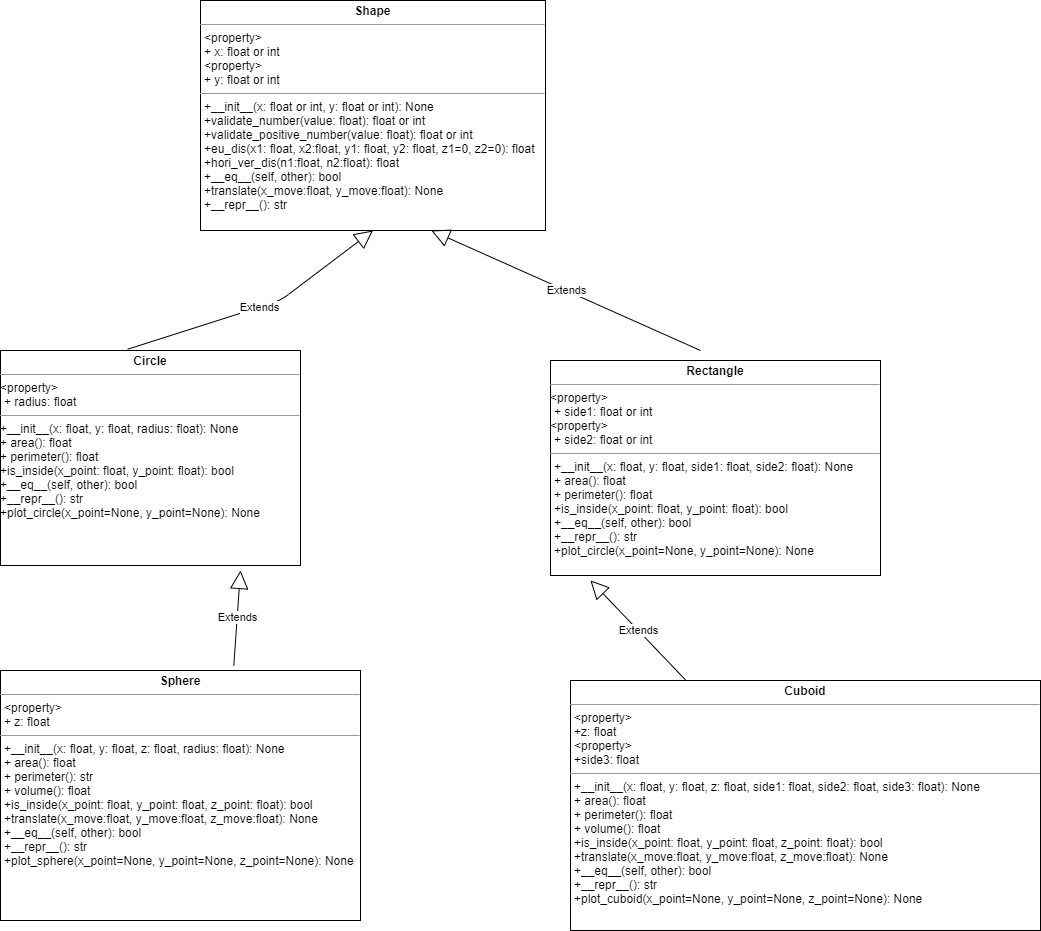

The diagram above was exported from draw.io. Its source (the exported page's mxGraphModel, read from the mxfile embedded in the PNG):
<mxGraphModel dx="590" dy="482" grid="1" gridSize="10" guides="1" tooltips="1" connect="1" arrows="1" fold="1" page="1" pageScale="1" pageWidth="850" pageHeight="1100" math="0" shadow="0">
  <root>
    <mxCell id="0" />
    <mxCell id="1" parent="0" />
    <mxCell id="pL8FyPuxDcZSbZw7dkn8-1" value="&lt;p style=&quot;margin: 0px ; margin-top: 4px ; text-align: center&quot;&gt;&lt;b&gt;Circle&lt;/b&gt;&lt;/p&gt;&lt;hr size=&quot;1&quot;&gt;&amp;lt;property&amp;gt;&lt;p style=&quot;margin: 0px ; margin-left: 4px&quot;&gt;&lt;span&gt;+ radius: float&lt;/span&gt;&lt;br&gt;&lt;/p&gt;&lt;hr size=&quot;1&quot;&gt;&lt;p style=&quot;margin: 0px 0px 0px 4px&quot;&gt;&lt;/p&gt;+__init__(x: float, y: float, radius: float): None&lt;br&gt;&lt;span&gt;+ area(): float&lt;br&gt;&lt;/span&gt;&lt;span&gt;+ perimeter(): float&lt;br&gt;&lt;/span&gt;&lt;span&gt;+is_inside(x_point: float, y_point: float): bool&lt;br&gt;&lt;/span&gt;&lt;span&gt;+__eq__(self, other): bool&lt;br&gt;+__repr__(): str&lt;br&gt;+plot_circle(x_point=None, y_point=None): None&lt;br&gt;&lt;/span&gt;" style="verticalAlign=top;align=left;overflow=fill;fontSize=12;fontFamily=Helvetica;html=1;" parent="1" vertex="1">
      <mxGeometry x="180" y="400" width="300" height="215" as="geometry" />
    </mxCell>
    <mxCell id="pL8FyPuxDcZSbZw7dkn8-2" value="&lt;p style=&quot;margin: 0px ; margin-top: 4px ; text-align: center&quot;&gt;&lt;b&gt;Shape&lt;/b&gt;&lt;/p&gt;&lt;hr size=&quot;1&quot;&gt;&lt;p style=&quot;margin: 0px 0px 0px 4px&quot;&gt;&amp;lt;property&amp;gt;&lt;/p&gt;&lt;p style=&quot;margin: 0px 0px 0px 4px&quot;&gt;+ x: float or int&lt;/p&gt;&lt;p style=&quot;margin: 0px 0px 0px 4px&quot;&gt;&amp;lt;property&amp;gt;&lt;br&gt;&lt;/p&gt;&lt;p style=&quot;margin: 0px 0px 0px 4px&quot;&gt;+ y: float or int&lt;/p&gt;&lt;hr size=&quot;1&quot;&gt;&lt;p style=&quot;margin: 0px ; margin-left: 4px&quot;&gt;&lt;span&gt;+__init__(x: float or int, y: float or int): None&lt;/span&gt;&lt;/p&gt;&lt;p style=&quot;margin: 0px ; margin-left: 4px&quot;&gt;+validate_number(value: float): float or int&lt;/p&gt;&lt;p style=&quot;margin: 0px ; margin-left: 4px&quot;&gt;+validate_positive_number(value: float): float or int&lt;br&gt;&lt;/p&gt;&lt;p style=&quot;margin: 0px ; margin-left: 4px&quot;&gt;+eu_dis(x1: float, x2:float, y1: float, y2: float, z1=0, z2=0): float&lt;br&gt;&lt;/p&gt;&lt;p style=&quot;margin: 0px ; margin-left: 4px&quot;&gt;+hori_ver_dis(n1:float, n2:float): float&lt;br&gt;&lt;/p&gt;&lt;p style=&quot;margin: 0px ; margin-left: 4px&quot;&gt;&lt;span&gt;+__eq__(self, other): bool&lt;/span&gt;&lt;br&gt;&lt;/p&gt;&lt;p style=&quot;margin: 0px ; margin-left: 4px&quot;&gt;+translate(x_move:float, y_move:float): None&lt;span&gt;&lt;br&gt;&lt;/span&gt;&lt;/p&gt;&lt;p style=&quot;margin: 0px ; margin-left: 4px&quot;&gt;&lt;span&gt;+__repr__(): str&lt;/span&gt;&lt;br&gt;&lt;/p&gt;&lt;p style=&quot;margin: 0px ; margin-left: 4px&quot;&gt;&lt;br&gt;&lt;/p&gt;&lt;p style=&quot;margin: 0px ; margin-left: 4px&quot;&gt;&lt;br&gt;&lt;/p&gt;&lt;p style=&quot;margin: 0px 0px 0px 4px&quot;&gt;&lt;br&gt;&lt;/p&gt;&lt;p style=&quot;margin: 0px ; margin-left: 4px&quot;&gt;&lt;br&gt;&lt;/p&gt;" style="verticalAlign=top;align=left;overflow=fill;fontSize=12;fontFamily=Helvetica;html=1;" parent="1" vertex="1">
      <mxGeometry x="380" y="50" width="345" height="230" as="geometry" />
    </mxCell>
    <mxCell id="pL8FyPuxDcZSbZw7dkn8-3" value="&lt;p style=&quot;margin: 0px ; margin-top: 4px ; text-align: center&quot;&gt;&lt;b&gt;Rectangle&lt;/b&gt;&lt;/p&gt;&lt;hr size=&quot;1&quot;&gt;&amp;lt;property&amp;gt;&lt;p style=&quot;margin: 0px ; margin-left: 4px&quot;&gt;&lt;span&gt;+ side1: float or int&lt;/span&gt;&lt;br&gt;&lt;/p&gt;&amp;lt;property&amp;gt;&lt;p style=&quot;margin: 0px ; margin-left: 4px&quot;&gt;+ side2: float or int&lt;span&gt;&lt;br&gt;&lt;/span&gt;&lt;/p&gt;&lt;hr size=&quot;1&quot;&gt;&lt;p style=&quot;margin: 0px 0px 0px 4px&quot;&gt;+__init__(x: float, y: float, side1: float, side2: float): None&lt;br&gt;+ area(): float&lt;br&gt;+ perimeter(): float&lt;br&gt;+is_inside(x_point: float, y_point: float): bool&lt;br&gt;+__eq__(self, other): bool&lt;br&gt;+__repr__(): str&lt;br&gt;+plot_circle(x_point=None, y_point=None): None&lt;br&gt;&lt;/p&gt;" style="verticalAlign=top;align=left;overflow=fill;fontSize=12;fontFamily=Helvetica;html=1;" parent="1" vertex="1">
      <mxGeometry x="730" y="410" width="330" height="215" as="geometry" />
    </mxCell>
    <mxCell id="pL8FyPuxDcZSbZw7dkn8-8" value="&lt;p style=&quot;margin: 0px ; margin-top: 4px ; text-align: center&quot;&gt;&lt;b&gt;Sphere&lt;/b&gt;&lt;br&gt;&lt;/p&gt;&lt;hr size=&quot;1&quot;&gt;&lt;p style=&quot;margin: 0px ; margin-left: 4px&quot;&gt;&amp;lt;property&amp;gt;&lt;/p&gt;&lt;p style=&quot;margin: 0px 0px 0px 4px&quot;&gt;+ z: float&lt;br&gt;&lt;/p&gt;&lt;hr size=&quot;1&quot;&gt;&lt;p style=&quot;margin: 0px 0px 0px 4px&quot;&gt;&lt;/p&gt;&lt;p style=&quot;margin: 0px ; margin-left: 4px&quot;&gt;+__init__(x: float, y: float, z: float, radius: float): None&lt;br&gt;+ area(): float&lt;br&gt;+ perimeter(): str&lt;/p&gt;&lt;p style=&quot;margin: 0px ; margin-left: 4px&quot;&gt;+ volume(): float&lt;br&gt;+is_inside(x_point: float, y_point: float, z_point: float): bool&lt;/p&gt;&lt;p style=&quot;margin: 0px ; margin-left: 4px&quot;&gt;+translate(x_move:float, y_move:float, z_move:float): None&lt;br&gt;+__eq__(self, other): bool&lt;br&gt;+__repr__(): str&lt;br&gt;+plot_sphere(x_point=None, y_point=None, z_point=None): None&lt;br&gt;&lt;/p&gt;" style="verticalAlign=top;align=left;overflow=fill;fontSize=12;fontFamily=Helvetica;html=1;" parent="1" vertex="1">
      <mxGeometry x="180" y="720" width="360" height="250" as="geometry" />
    </mxCell>
    <mxCell id="pL8FyPuxDcZSbZw7dkn8-9" value="&lt;p style=&quot;margin: 0px ; margin-top: 4px ; text-align: center&quot;&gt;&lt;b&gt;Cuboid&lt;/b&gt;&lt;/p&gt;&lt;hr size=&quot;1&quot;&gt;&lt;p style=&quot;margin: 0px ; margin-left: 4px&quot;&gt;&amp;lt;property&amp;gt;&lt;/p&gt;&lt;p style=&quot;margin: 0px 0px 0px 4px&quot;&gt;+z: float&lt;/p&gt;&lt;p style=&quot;margin: 0px 0px 0px 4px&quot;&gt;&amp;lt;property&amp;gt;&lt;/p&gt;&lt;p style=&quot;margin: 0px 0px 0px 4px&quot;&gt;+side3: float&lt;/p&gt;&lt;hr size=&quot;1&quot;&gt;&lt;p style=&quot;margin: 0px 0px 0px 4px&quot;&gt;+__init__(x: float, y: float, z: float, side1: float, side2: float, side3: float): None&lt;br&gt;+ area(): float&lt;br&gt;+ perimeter(): float&lt;/p&gt;&lt;p style=&quot;margin: 0px 0px 0px 4px&quot;&gt;+ volume(): float&lt;br&gt;+is_inside(x_point: float, y_point: float, z_point: float): bool&lt;/p&gt;&lt;p style=&quot;margin: 0px 0px 0px 4px&quot;&gt;+translate(x_move:float, y_move:float, z_move:float): None&lt;br&gt;+__eq__(self, other): bool&lt;br&gt;+__repr__(): str&lt;br&gt;+plot_cuboid(x_point=None, y_point=None, z_point=None): None&lt;/p&gt;" style="verticalAlign=top;align=left;overflow=fill;fontSize=12;fontFamily=Helvetica;html=1;" parent="1" vertex="1">
      <mxGeometry x="750" y="730" width="470" height="250" as="geometry" />
    </mxCell>
    <mxCell id="g0O9o9bk8mgXcT822j0Y-1" value="Extends" style="endArrow=block;endSize=16;endFill=0;html=1;exitX=0.424;exitY=-0.006;exitDx=0;exitDy=0;exitPerimeter=0;entryX=0.5;entryY=1;entryDx=0;entryDy=0;" parent="1" source="pL8FyPuxDcZSbZw7dkn8-1" target="pL8FyPuxDcZSbZw7dkn8-2" edge="1">
      <mxGeometry width="160" relative="1" as="geometry">
        <mxPoint x="440" y="260" as="sourcePoint" />
        <mxPoint x="550" y="290" as="targetPoint" />
        <Array as="points">
          <mxPoint x="460" y="350" />
        </Array>
      </mxGeometry>
    </mxCell>
    <mxCell id="g0O9o9bk8mgXcT822j0Y-2" value="Extends" style="endArrow=block;endSize=16;endFill=0;html=1;entryX=0.669;entryY=1;entryDx=0;entryDy=0;entryPerimeter=0;" parent="1" target="pL8FyPuxDcZSbZw7dkn8-2" edge="1">
      <mxGeometry width="160" relative="1" as="geometry">
        <mxPoint x="880" y="400" as="sourcePoint" />
        <mxPoint x="600" y="260" as="targetPoint" />
      </mxGeometry>
    </mxCell>
    <mxCell id="g0O9o9bk8mgXcT822j0Y-3" value="Extends" style="endArrow=block;endSize=16;endFill=0;html=1;exitX=0.648;exitY=-0.019;exitDx=0;exitDy=0;exitPerimeter=0;" parent="1" source="pL8FyPuxDcZSbZw7dkn8-8" edge="1">
      <mxGeometry width="160" relative="1" as="geometry">
        <mxPoint x="440" y="660" as="sourcePoint" />
        <mxPoint x="420" y="620" as="targetPoint" />
      </mxGeometry>
    </mxCell>
    <mxCell id="g0O9o9bk8mgXcT822j0Y-4" value="Extends" style="endArrow=block;endSize=16;endFill=0;html=1;entryX=0.121;entryY=1.023;entryDx=0;entryDy=0;entryPerimeter=0;" parent="1" source="pL8FyPuxDcZSbZw7dkn8-9" target="pL8FyPuxDcZSbZw7dkn8-3" edge="1">
      <mxGeometry width="160" relative="1" as="geometry">
        <mxPoint x="423.28" y="725.25" as="sourcePoint" />
        <mxPoint x="430" y="630" as="targetPoint" />
      </mxGeometry>
    </mxCell>
  </root>
</mxGraphModel>